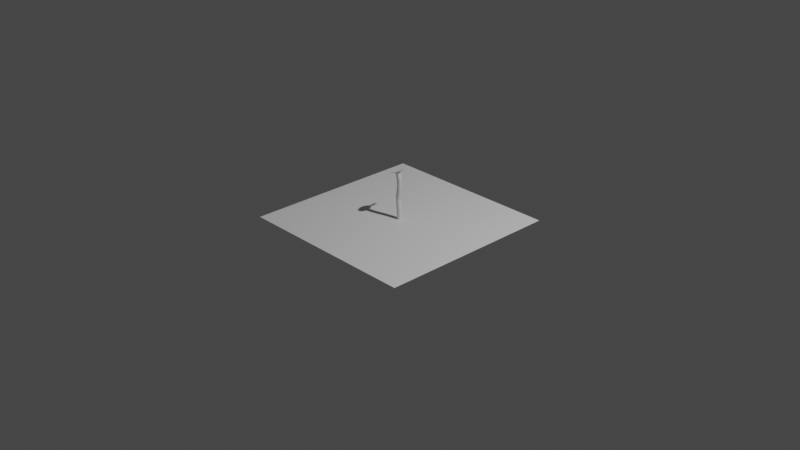 # Source: flower3.blend  (saved by Blender 3.2.14; exported with 4.5.12 LTS)
import bpy
from mathutils import Matrix  # noqa: F401  (used for matrix-valued properties, if any)

bpy.ops.wm.read_factory_settings(use_empty=True)
scene = bpy.context.scene
scene.name = 'Scene'

# ---- collections
col_collection = bpy.data.collections.new('Collection'); scene.collection.children.link(col_collection)

# ---- world
world_world = bpy.data.worlds.new('World'); scene.world = world_world
world_world.use_nodes = True; world_world.node_tree.nodes.clear()
_N = world_world.node_tree.nodes; _L = world_world.node_tree.links
n0 = _N.new('ShaderNodeOutputWorld'); n0.name = 'World Output'; n0.location = (300, 300)
n1 = _N.new('ShaderNodeBackground'); n1.name = 'Background'; n1.location = (10, 300)
n1.inputs[0].default_value = (0.05088, 0.05088, 0.05088, 1.0)
_L.new(n1.outputs[0], n0.inputs[0])
n0.is_active_output = True
world_world.color = (0.05088, 0.05088, 0.05088)
world_world.use_sun_shadow = False
world_world.sun_shadow_jitter_overblur = 0.0

# ---- cameras
cam_camera = bpy.data.cameras.new('Camera')
cam_camera.clip_end = 100.0
cam_camera.ortho_scale = 7.314

# ---- lights
light_light = bpy.data.lights.new('Light', 'POINT')
light_light.transmission_factor = 0.0
light_light.energy = 1000.0
light_light.shadow_soft_size = 0.1
light_light.shadow_maximum_resolution = 0.006
light_light.use_absolute_resolution = True

# ---- meshes
me_plane = bpy.data.meshes.new('Plane')
me_plane.from_pydata([(-1.0, -1.0, 0.0), (1.0, -1.0, 0.0), (-1.0, 1.0, 0.0), (1.0, 1.0, 0.0)], [], [(0, 1, 3, 2)])
_uv = me_plane.uv_layers.new(name='UVMap')
_uv.uv.foreach_set('vector', [0.0, 0.0, 1.0, 0.0, 1.0, 1.0, 0.0, 1.0])
me_plane.update()
me_cylinder_002 = bpy.data.meshes.new('Cylinder.002')
me_cylinder_002.from_pydata([(0.0, 1.0, -1.0), (-2.98e-08, 1.0, 1.0), (0.1893, 0.9819, -1.0), (0.1882, 0.9819, 1.02), (0.3717, 0.9284, -1.0), (0.3696, 0.9284, 1.039), (0.5406, 0.8413, -1.0), (0.5376, 0.8413, 1.057), (0.6901, 0.7237, -1.0), (0.6862, 0.7237, 1.073), (0.8146, 0.5801, -1.0), (0.81, 0.5801, 1.086), (0.9096, 0.4154, -1.0), (0.9046, 0.4154, 1.096), (0.9718, 0.2358, -1.0), (0.9664, 0.2358, 1.103), (0.9989, 0.04758, -1.0), (0.9933, 0.04758, 1.105), (0.9898, -0.1423, -1.0), (0.9843, -0.1423, 1.104), (0.945, -0.3271, -1.0), (0.9397, -0.3271, 1.1), (0.866, -0.5, -1.0), (0.8612, -0.5, 1.091), (0.7557, -0.6549, -1.0), (0.7515, -0.6549, 1.08), (0.6182, -0.7861, -1.0), (0.6147, -0.7861, 1.065), (0.4582, -0.8888, -1.0), (0.4557, -0.8888, 1.048), (0.2817, -0.9595, -1.0), (0.2802, -0.9595, 1.03), (0.09506, -0.9955, -1.0), (0.09453, -0.9955, 1.01), (-0.09506, -0.9955, -1.0), (-0.09453, -0.9955, 0.99), (-0.2817, -0.9595, -1.0), (-0.2802, -0.9595, 0.9703), (-0.4582, -0.8888, -1.0), (-0.4557, -0.8888, 0.9517), (-0.6182, -0.7861, -1.0), (-0.6147, -0.7861, 0.9348), (-0.7557, -0.6549, -1.0), (-0.7515, -0.6549, 0.9203), (-0.866, -0.5, -1.0), (-0.8612, -0.5, 0.9086), (-0.945, -0.3271, -1.0), (-0.9397, -0.3271, 0.9003), (-0.9898, -0.1423, -1.0), (-0.9843, -0.1423, 0.8956), (-0.9989, 0.04758, -1.0), (-0.9933, 0.04758, 0.8946), (-0.9718, 0.2358, -1.0), (-0.9664, 0.2358, 0.8975), (-0.9096, 0.4154, -1.0), (-0.9046, 0.4154, 0.904), (-0.8146, 0.5801, -1.0), (-0.81, 0.5801, 0.9141), (-0.6901, 0.7237, -1.0), (-0.6862, 0.7237, 0.9272), (-0.5406, 0.8413, -1.0), (-0.5376, 0.8413, 0.943), (-0.3717, 0.9284, -1.0), (-0.3696, 0.9284, 0.9608), (-0.1893, 0.9819, -1.0), (-0.1882, 0.9819, 0.98), (-0.5198, 1.0, 3.422), (-0.3372, 0.9819, 3.372), (-0.1613, 0.9284, 3.324), (0.001736, 0.8413, 3.28), (0.1459, 0.7237, 3.24), (0.266, 0.5801, 3.207), (0.3577, 0.4154, 3.182), (0.4176, 0.2358, 3.166), (0.4437, 0.04758, 3.159), (0.435, -0.1423, 3.161), (0.3918, -0.3271, 3.173), (0.3156, -0.5, 3.194), (0.2092, -0.6549, 3.223), (0.07651, -0.7861, 3.259), (-0.07776, -0.8888, 3.301), (-0.248, -0.9595, 3.348), (-0.4281, -0.9955, 3.397), (-0.6115, -0.9955, 3.447), (-0.7915, -0.9595, 3.496), (-0.9618, -0.8888, 3.543), (-1.116, -0.7861, 3.585), (-1.249, -0.6549, 3.621), (-1.355, -0.5, 3.651), (-1.431, -0.3271, 3.671), (-1.475, -0.1423, 3.683), (-1.483, 0.04758, 3.686), (-1.457, 0.2358, 3.678), (-1.397, 0.4154, 3.662), (-1.306, 0.5801, 3.637), (-1.185, 0.7237, 3.604), (-1.041, 0.8413, 3.565), (-0.8783, 0.9284, 3.52), (-0.7023, 0.9819, 3.472), (0.126, 1.0, 5.982), (0.3147, 0.9819, 5.967), (0.4965, 0.9284, 5.953), (0.665, 0.8412, 5.94), (0.814, 0.7237, 5.928), (0.9381, 0.5801, 5.919), (1.033, 0.4154, 5.911), (1.095, 0.2358, 5.906), (1.122, 0.04758, 5.904), (1.113, -0.1423, 5.905), (1.068, -0.3271, 5.908), (0.9894, -0.5, 5.915), (0.8795, -0.6549, 5.923), (0.7423, -0.7861, 5.934), (0.5828, -0.8888, 5.946), (0.4069, -0.9595, 5.96), (0.2208, -0.9955, 5.975), (0.03125, -0.9955, 5.99), (-0.1549, -0.9595, 6.004), (-0.3308, -0.8888, 6.018), (-0.4902, -0.7861, 6.031), (-0.6274, -0.6549, 6.041), (-0.7374, -0.5, 6.05), (-0.8161, -0.3271, 6.056), (-0.8608, -0.1423, 6.06), (-0.8698, 0.04758, 6.06), (-0.8428, 0.2358, 6.058), (-0.7808, 0.4154, 6.053), (-0.6861, 0.5801, 6.046), (-0.5619, 0.7237, 6.036), (-0.413, 0.8412, 6.025), (-0.2445, 0.9284, 6.011), (-0.06265, 0.9819, 5.997), (0.07989, 1.0, 7.666), (0.2631, 0.9819, 7.713), (0.4398, 0.9284, 7.759), (0.6034, 0.8412, 7.801), (0.7481, 0.7237, 7.838), (0.8686, 0.58, 7.869), (0.9607, 0.4154, 7.893), (1.021, 0.2358, 7.909), (1.047, 0.04757, 7.915), (1.038, -0.1423, 7.913), (0.9949, -0.3271, 7.902), (0.9185, -0.5, 7.882), (0.8117, -0.6549, 7.855), (0.6785, -0.7861, 7.82), (0.5236, -0.8888, 7.78), (0.3527, -0.9595, 7.736), (0.1719, -0.9955, 7.69), (-0.01215, -0.9955, 7.642), (-0.1929, -0.9595, 7.596), (-0.3638, -0.8888, 7.551), (-0.5187, -0.7861, 7.512), (-0.6519, -0.6549, 7.477), (-0.7587, -0.5, 7.45), (-0.8351, -0.3271, 7.43), (-0.8785, -0.1423, 7.419), (-0.8873, 0.04758, 7.416), (-0.8611, 0.2358, 7.423), (-0.8009, 0.4154, 7.439), (-0.7089, 0.5801, 7.462), (-0.5883, 0.7237, 7.494), (-0.4436, 0.8412, 7.531), (-0.28, 0.9284, 7.573), (-0.1034, 0.9819, 7.619), (-0.7075, 1.0, 9.142), (-0.5243, 0.9819, 9.19), (-0.3476, 0.9284, 9.235), (-0.184, 0.8412, 9.277), (-0.03931, 0.7237, 9.315), (0.08124, 0.58, 9.346), (0.1733, 0.4154, 9.37), (0.2335, 0.2358, 9.385), (0.2597, 0.04757, 9.392), (0.2509, -0.1423, 9.39), (0.2075, -0.3271, 9.378), (0.1311, -0.5, 9.359), (0.02428, -0.6549, 9.331), (-0.1089, -0.7861, 9.297), (-0.2638, -0.8888, 9.257), (-0.4347, -0.9595, 9.213), (-0.6155, -0.9955, 9.166), (-0.7995, -0.9955, 9.119), (-0.9803, -0.9595, 9.072), (-1.151, -0.8888, 9.028), (-1.306, -0.7861, 8.988), (-1.439, -0.6549, 8.954), (-1.546, -0.5, 8.926), (-1.623, -0.3271, 8.906), (-1.666, -0.1423, 8.895), (-1.675, 0.04758, 8.893), (-1.649, 0.2358, 8.9), (-1.588, 0.4154, 8.915), (-1.496, 0.5801, 8.939), (-1.376, 0.7237, 8.97), (-1.231, 0.8412, 9.007), (-1.067, 0.9284, 9.049), (-0.8908, 0.9819, 9.095), (-0.7214, 1.0, 9.156), (-0.5381, 0.9819, 9.203), (-0.3615, 0.9284, 9.249), (-0.1979, 0.8412, 9.291), (-0.05316, 0.7237, 9.328), (0.06739, 0.58, 9.359), (0.1594, 0.4154, 9.383), (0.2196, 0.2358, 9.399), (0.2458, 0.04757, 9.405), (0.2371, -0.1423, 9.403), (0.1937, -0.3271, 9.392), (0.1172, -0.5, 9.372), (0.01043, -0.6549, 9.345), (-0.1228, -0.7861, 9.31), (-0.2777, -0.8888, 9.27), (-0.4486, -0.9595, 9.226), (-0.6293, -0.9955, 9.179), (-0.8134, -0.9955, 9.132), (-0.9942, -0.9595, 9.085), (-1.165, -0.8888, 9.041), (-1.32, -0.7861, 9.001), (-1.453, -0.6549, 8.967), (-1.56, -0.5, 8.939), (-1.636, -0.3271, 8.92), (-1.68, -0.1423, 8.908), (-1.689, 0.04758, 8.906), (-1.662, 0.2358, 8.913), (-1.602, 0.4154, 8.928), (-1.51, 0.5801, 8.952), (-1.39, 0.7237, 8.983), (-1.245, 0.8412, 9.021), (-1.081, 0.9284, 9.063), (-0.9046, 0.9819, 9.108), (-0.7714, 0.9566, 9.204), (-0.5961, 0.9393, 9.249), (-0.4272, 0.8881, 9.293), (-0.2707, 0.8047, 9.333), (-0.1322, 0.6923, 9.369), (-0.01692, 0.5549, 9.399), (0.07113, 0.3974, 9.422), (0.1287, 0.2255, 9.436), (0.1538, 0.04551, 9.443), (0.1454, -0.1361, 9.441), (0.1039, -0.3129, 9.43), (0.03074, -0.4783, 9.411), (-0.07141, -0.6264, 9.385), (-0.1989, -0.7519, 9.352), (-0.347, -0.8503, 9.314), (-0.5105, -0.9178, 9.272), (-0.6834, -0.9523, 9.227), (-0.8595, -0.9523, 9.182), (-1.032, -0.9178, 9.137), (-1.196, -0.8503, 9.095), (-1.344, -0.7519, 9.057), (-1.471, -0.6264, 9.024), (-1.574, -0.4783, 8.997), (-1.647, -0.3129, 8.978), (-1.688, -0.1361, 8.968), (-1.697, 0.04551, 8.966), (-1.672, 0.2255, 8.972), (-1.614, 0.3974, 8.987), (-1.526, 0.5549, 9.01), (-1.411, 0.6923, 9.039), (-1.272, 0.8047, 9.075), (-1.116, 0.8881, 9.115), (-0.9467, 0.9393, 9.159), (-0.9876, 3.108, 9.417), (-0.4311, 3.053, 9.561), (0.1053, 2.89, 9.699), (0.6022, 2.626, 9.827), (1.042, 2.269, 9.941), (1.408, 1.832, 10.04), (1.687, 1.332, 10.11), (1.87, 0.7866, 10.15), (1.95, 0.2151, 10.17), (1.923, -0.3616, 10.17), (1.791, -0.9227, 10.13), (1.559, -1.448, 10.07), (1.235, -1.918, 9.99), (0.8302, -2.317, 9.886), (0.3599, -2.629, 9.765), (-0.1591, -2.843, 9.631), (-0.7081, -2.953, 9.489), (-1.267, -2.953, 9.345), (-1.816, -2.843, 9.203), (-2.335, -2.629, 9.069), (-2.805, -2.317, 8.948), (-3.21, -1.918, 8.844), (-3.534, -1.448, 8.76), (-3.767, -0.9227, 8.7), (-3.898, -0.3616, 8.666), (-3.925, 0.2151, 8.659), (-3.845, 0.7866, 8.68), (-3.663, 1.332, 8.727), (-3.383, 1.832, 8.799), (-3.017, 2.269, 8.893), (-2.578, 2.626, 9.007), (-2.081, 2.89, 9.135), (-1.544, 3.053, 9.273), (-1.03, 3.108, 9.458), (-0.4732, 3.053, 9.601), (0.06327, 2.89, 9.74), (0.5602, 2.626, 9.868), (0.9997, 2.269, 9.981), (1.366, 1.832, 10.08), (1.645, 1.332, 10.15), (1.828, 0.7866, 10.2), (1.908, 0.2151, 10.22), (1.881, -0.3616, 10.21), (1.749, -0.9227, 10.17), (1.517, -1.448, 10.11), (1.193, -1.918, 10.03), (0.7882, -2.317, 9.927), (0.3178, -2.629, 9.805), (-0.2012, -2.843, 9.672), (-0.7502, -2.953, 9.53), (-1.309, -2.953, 9.386), (-1.858, -2.843, 9.244), (-2.377, -2.629, 9.11), (-2.848, -2.317, 8.989), (-3.252, -1.918, 8.884), (-3.576, -1.448, 8.801), (-3.809, -0.9227, 8.741), (-3.94, -0.3616, 8.707), (-3.967, 0.2151, 8.7), (-3.888, 0.7866, 8.72), (-3.705, 1.332, 8.768), (-3.425, 1.832, 8.84), (-3.059, 2.269, 8.934), (-2.62, 2.626, 9.048), (-2.123, 2.89, 9.176), (-1.586, 3.053, 9.314), (-1.211, 5.558, 9.362), (-0.7174, 5.51, 9.49), (-2.18, 5.366, 9.112), (-1.704, 5.51, 9.235), (-1.248, 5.558, 9.399), (-0.7547, 5.51, 9.526), (-2.217, 5.366, 9.148), (-1.742, 5.51, 9.271), (-1.374, 6.308, 9.329), (-1.074, 6.279, 9.407), (-1.962, 6.191, 9.178), (-1.673, 6.279, 9.252), (-1.396, 6.308, 9.351), (-1.097, 6.279, 9.429), (-1.984, 6.191, 9.2), (-1.696, 6.279, 9.274), (-1.519, 6.561, 9.303), (-1.454, 6.555, 9.32), (-1.648, 6.535, 9.269), (-1.585, 6.555, 9.286), (-1.524, 6.561, 9.307), (-1.459, 6.555, 9.324), (-1.653, 6.535, 9.274), (-1.59, 6.555, 9.291)], [], [(0, 1, 3, 2), (2, 3, 5, 4), (4, 5, 7, 6), (6, 7, 9, 8), (8, 9, 11, 10), (10, 11, 13, 12), (12, 13, 15, 14), (14, 15, 17, 16), (16, 17, 19, 18), (18, 19, 21, 20), (20, 21, 23, 22), (22, 23, 25, 24), (24, 25, 27, 26), (26, 27, 29, 28), (28, 29, 31, 30), (30, 31, 33, 32), (32, 33, 35, 34), (34, 35, 37, 36), (36, 37, 39, 38), (38, 39, 41, 40), (40, 41, 43, 42), (42, 43, 45, 44), (44, 45, 47, 46), (46, 47, 49, 48), (48, 49, 51, 50), (50, 51, 53, 52), (52, 53, 55, 54), (54, 55, 57, 56), (56, 57, 59, 58), (58, 59, 61, 60), (60, 61, 63, 62), (21, 19, 75, 76), (62, 63, 65, 64), (64, 65, 1, 0), (0, 2, 4, 6, 8, 10, 12, 14, 16, 18, 20, 22, 24, 26, 28, 30, 32, 34, 36, 38, 40, 42, 44, 46, 48, 50, 52, 54, 56, 58, 60, 62, 64), (78, 77, 110, 111), (39, 37, 84, 85), (57, 55, 93, 94), (13, 11, 71, 72), (31, 29, 80, 81), (49, 47, 89, 90), (1, 65, 98, 66), (5, 3, 67, 68), (23, 21, 76, 77), (41, 39, 85, 86), (59, 57, 94, 95), (15, 13, 72, 73), (33, 31, 81, 82), (51, 49, 90, 91), (7, 5, 68, 69), (25, 23, 77, 78), (43, 41, 86, 87), (61, 59, 95, 96), (17, 15, 73, 74), (35, 33, 82, 83), (53, 51, 91, 92), (9, 7, 69, 70), (27, 25, 78, 79), (45, 43, 87, 88), (63, 61, 96, 97), (19, 17, 74, 75), (37, 35, 83, 84), (55, 53, 92, 93), (11, 9, 70, 71), (29, 27, 79, 80), (47, 45, 88, 89), (3, 1, 66, 67), (65, 63, 97, 98), (112, 111, 144, 145), (92, 91, 124, 125), (79, 78, 111, 112), (93, 92, 125, 126), (80, 79, 112, 113), (67, 66, 99, 100), (94, 93, 126, 127), (81, 80, 113, 114), (68, 67, 100, 101), (95, 94, 127, 128), (82, 81, 114, 115), (69, 68, 101, 102), (96, 95, 128, 129), (83, 82, 115, 116), (70, 69, 102, 103), (97, 96, 129, 130), (84, 83, 116, 117), (71, 70, 103, 104), (98, 97, 130, 131), (85, 84, 117, 118), (72, 71, 104, 105), (66, 98, 131, 99), (86, 85, 118, 119), (73, 72, 105, 106), (87, 86, 119, 120), (74, 73, 106, 107), (88, 87, 120, 121), (75, 74, 107, 108), (89, 88, 121, 122), (76, 75, 108, 109), (90, 89, 122, 123), (77, 76, 109, 110), (91, 90, 123, 124), (126, 125, 158, 159), (113, 112, 145, 146), (100, 99, 132, 133), (127, 126, 159, 160), (114, 113, 146, 147), (101, 100, 133, 134), (128, 127, 160, 161), (115, 114, 147, 148), (102, 101, 134, 135), (129, 128, 161, 162), (116, 115, 148, 149), (103, 102, 135, 136), (130, 129, 162, 163), (117, 116, 149, 150), (104, 103, 136, 137), (131, 130, 163, 164), (118, 117, 150, 151), (105, 104, 137, 138), (99, 131, 164, 132), (119, 118, 151, 152), (106, 105, 138, 139), (120, 119, 152, 153), (107, 106, 139, 140), (121, 120, 153, 154), (108, 107, 140, 141), (122, 121, 154, 155), (109, 108, 141, 142), (123, 122, 155, 156), (110, 109, 142, 143), (124, 123, 156, 157), (111, 110, 143, 144), (125, 124, 157, 158), (148, 147, 180, 181), (178, 177, 276, 277), (135, 134, 167, 168), (162, 161, 194, 195), (149, 148, 181, 182), (136, 135, 168, 169), (163, 162, 195, 196), (150, 149, 182, 183), (137, 136, 169, 170), (164, 163, 196, 197), (151, 150, 183, 184), (138, 137, 170, 171), (132, 164, 197, 165), (152, 151, 184, 185), (139, 138, 171, 172), (153, 152, 185, 186), (140, 139, 172, 173), (154, 153, 186, 187), (141, 140, 173, 174), (155, 154, 187, 188), (142, 141, 174, 175), (156, 155, 188, 189), (143, 142, 175, 176), (157, 156, 189, 190), (144, 143, 176, 177), (158, 157, 190, 191), (145, 144, 177, 178), (159, 158, 191, 192), (146, 145, 178, 179), (133, 132, 165, 166), (160, 159, 192, 193), (147, 146, 179, 180), (134, 133, 166, 167), (161, 160, 193, 194), (203, 202, 235, 236), (222, 223, 322, 321), (177, 176, 275, 276), (221, 222, 321, 320), (176, 175, 274, 275), (220, 221, 320, 319), (175, 174, 273, 274), (219, 220, 319, 318), (174, 173, 272, 273), (218, 219, 318, 317), (173, 172, 271, 272), (217, 218, 317, 316), (172, 171, 270, 271), (165, 197, 296, 264), (216, 217, 316, 315), (171, 170, 269, 270), (197, 196, 295, 296), (215, 216, 315, 314), (170, 169, 268, 269), (196, 195, 294, 295), (214, 215, 314, 313), (169, 168, 267, 268), (195, 194, 293, 294), (213, 214, 313, 312), (168, 167, 266, 267), (194, 193, 292, 293), (212, 213, 312, 311), (167, 166, 265, 266), (193, 192, 291, 292), (211, 212, 311, 310), (166, 165, 264, 265), (192, 191, 290, 291), (210, 211, 310, 309), (232, 231, 263, 262, 261, 260, 259, 258, 257, 256, 255, 254, 253, 252, 251, 250, 249, 248, 247, 246, 245, 244, 243, 242, 241, 240, 239, 238, 237, 236, 235, 234, 233), (230, 229, 262, 263), (217, 216, 249, 250), (204, 203, 236, 237), (198, 230, 263, 231), (218, 217, 250, 251), (205, 204, 237, 238), (219, 218, 251, 252), (206, 205, 238, 239), (220, 219, 252, 253), (207, 206, 239, 240), (221, 220, 253, 254), (208, 207, 240, 241), (222, 221, 254, 255), (209, 208, 241, 242), (223, 222, 255, 256), (210, 209, 242, 243), (224, 223, 256, 257), (211, 210, 243, 244), (225, 224, 257, 258), (212, 211, 244, 245), (199, 198, 231, 232), (226, 225, 258, 259), (213, 212, 245, 246), (200, 199, 232, 233), (227, 226, 259, 260), (214, 213, 246, 247), (201, 200, 233, 234), (228, 227, 260, 261), (215, 214, 247, 248), (202, 201, 234, 235), (229, 228, 261, 262), (216, 215, 248, 249), (281, 280, 313, 314), (268, 267, 300, 301), (295, 294, 327, 328), (282, 281, 314, 315), (269, 268, 301, 302), (295, 328, 336, 332), (283, 282, 315, 316), (270, 269, 302, 303), (296, 295, 332, 333), (284, 283, 316, 317), (271, 270, 303, 304), (285, 284, 317, 318), (272, 271, 304, 305), (286, 285, 318, 319), (273, 272, 305, 306), (287, 286, 319, 320), (274, 273, 306, 307), (288, 287, 320, 321), (275, 274, 307, 308), (289, 288, 321, 322), (276, 275, 308, 309), (290, 289, 322, 323), (277, 276, 309, 310), (291, 290, 323, 324), (278, 277, 310, 311), (328, 329, 337, 336), (292, 291, 324, 325), (279, 278, 311, 312), (266, 265, 298, 299), (293, 292, 325, 326), (280, 279, 312, 313), (267, 266, 299, 300), (294, 293, 326, 327), (223, 224, 323, 322), (179, 178, 277, 278), (224, 225, 324, 323), (198, 199, 298, 297), (180, 179, 278, 279), (225, 226, 325, 324), (199, 200, 299, 298), (181, 180, 279, 280), (226, 227, 326, 325), (200, 201, 300, 299), (182, 181, 280, 281), (227, 228, 327, 326), (201, 202, 301, 300), (183, 182, 281, 282), (228, 229, 328, 327), (202, 203, 302, 301), (184, 183, 282, 283), (229, 230, 329, 328), (203, 204, 303, 302), (185, 184, 283, 284), (230, 198, 297, 329), (204, 205, 304, 303), (186, 185, 284, 285), (205, 206, 305, 304), (187, 186, 285, 286), (206, 207, 306, 305), (188, 187, 286, 287), (207, 208, 307, 306), (189, 188, 287, 288), (208, 209, 308, 307), (190, 189, 288, 289), (209, 210, 309, 308), (191, 190, 289, 290), (334, 335, 343, 342), (337, 334, 342, 345), (335, 331, 339, 343), (329, 297, 334, 337), (264, 296, 333, 330), (298, 265, 331, 335), (265, 264, 330, 331), (297, 298, 335, 334), (339, 338, 346, 347), (338, 341, 349, 346), (344, 345, 353, 352), (333, 332, 340, 341), (332, 336, 344, 340), (336, 337, 345, 344), (330, 333, 341, 338), (331, 330, 338, 339), (349, 348, 352, 353), (346, 349, 353, 350), (347, 346, 350, 351), (343, 339, 347, 351), (345, 342, 350, 353), (342, 343, 351, 350), (341, 340, 348, 349), (340, 344, 352, 348)])
_uv = me_cylinder_002.uv_layers.new(name='UVMap')
_uv.uv.foreach_set('vector', [1.0, 0.5, 1.0, 1.0, 0.9697, 1.0, 0.9697, 0.5, 0.9697, 0.5, 0.9697, 1.0, 0.9394, 1.0, 0.9394, 0.5, 0.9394, 0.5, 0.9394, 1.0, 0.9091, 1.0, 0.9091, 0.5, 0.9091, 0.5, 0.9091, 1.0, 0.8788, 1.0, 0.8788, 0.5, 0.8788, 0.5, 0.8788, 1.0, 0.8485, 1.0, 0.8485, 0.5, 0.8485, 0.5, 0.8485, 1.0, 0.8182, 1.0, 0.8182, 0.5, 0.8182, 0.5, 0.8182, 1.0, 0.7879, 1.0, 0.7879, 0.5, 0.7879, 0.5, 0.7879, 1.0, 0.7576, 1.0, 0.7576, 0.5, 0.7576, 0.5, 0.7576, 1.0, 0.7273, 1.0, 0.7273, 0.5, 0.7273, 0.5, 0.7273, 1.0, 0.697, 1.0, 0.697, 0.5, 0.697, 0.5, 0.697, 1.0, 0.6667, 1.0, 0.6667, 0.5, 0.6667, 0.5, 0.6667, 1.0, 0.6364, 1.0, 0.6364, 0.5, 0.6364, 0.5, 0.6364, 1.0, 0.6061, 1.0, 0.6061, 0.5, 0.6061, 0.5, 0.6061, 1.0, 0.5758, 1.0, 0.5758, 0.5, 0.5758, 0.5, 0.5758, 1.0, 0.5455, 1.0, 0.5455, 0.5, 0.5455, 0.5, 0.5455, 1.0, 0.5152, 1.0, 0.5152, 0.5, 0.5152, 0.5, 0.5152, 1.0, 0.4848, 1.0, 0.4848, 0.5, 0.4848, 0.5, 0.4848, 1.0, 0.4545, 1.0, 0.4545, 0.5, 0.4545, 0.5, 0.4545, 1.0, 0.4242, 1.0, 0.4242, 0.5, 0.4242, 0.5, 0.4242, 1.0, 0.3939, 1.0, 0.3939, 0.5, 0.3939, 0.5, 0.3939, 1.0, 0.3636, 1.0, 0.3636, 0.5, 0.3636, 0.5, 0.3636, 1.0, 0.3333, 1.0, 0.3333, 0.5, 0.3333, 0.5, 0.3333, 1.0, 0.303, 1.0, 0.303, 0.5, 0.303, 0.5, 0.303, 1.0, 0.2727, 1.0, 0.2727, 0.5, 0.2727, 0.5, 0.2727, 1.0, 0.2424, 1.0, 0.2424, 0.5, 0.2424, 0.5, 0.2424, 1.0, 0.2121, 1.0, 0.2121, 0.5, 0.2121, 0.5, 0.2121, 1.0, 0.1818, 1.0, 0.1818, 0.5, 0.1818, 0.5, 0.1818, 1.0, 0.1515, 1.0, 0.1515, 0.5, 0.1515, 0.5, 0.1515, 1.0, 0.1212, 1.0, 0.1212, 0.5, 0.1212, 0.5, 0.1212, 1.0, 0.09091, 1.0, 0.09091, 0.5, 0.09091, 0.5, 0.09091, 1.0, 0.06061, 1.0, 0.06061, 0.5, 0.697, 1.0, 0.7273, 1.0, 0.7273, 1.0, 0.697, 1.0, 0.06061, 0.5, 0.06061, 1.0, 0.0303, 1.0, 0.0303, 0.5, 0.0303, 0.5, 0.0303, 1.0, 4.47e-07, 1.0, 4.47e-07, 0.5, 0.75, 0.49, 0.7954, 0.4857, 0.8392, 0.4728, 0.8798, 0.4519, 0.9156, 0.4237, 0.9455, 0.3892, 0.9683, 0.3497, 0.9832, 0.3066, 0.9897, 0.2614, 0.9876, 0.2158, 0.9768, 0.1715, 0.9578, 0.13, 0.9314, 0.09283, 0.8984, 0.06135, 0.86, 0.03668, 0.8176, 0.01972, 0.7728, 0.01109, 0.7272, 0.01109, 0.6824, 0.01972, 0.64, 0.03668, 0.6016, 0.06135, 0.5686, 0.09283, 0.5422, 0.13, 0.5232, 0.1715, 0.5124, 0.2158, 0.5103, 0.2614, 0.5168, 0.3066, 0.5317, 0.3497, 0.5545, 0.3892, 0.5844, 0.4237, 0.6202, 0.4519, 0.6608, 0.4728, 0.7046, 0.4857, 0.6364, 1.0, 0.6667, 1.0, 0.6667, 1.0, 0.6364, 1.0, 0.4242, 1.0, 0.4545, 1.0, 0.4545, 1.0, 0.4242, 1.0, 0.1515, 1.0, 0.1818, 1.0, 0.1818, 1.0, 0.1515, 1.0, 0.8182, 1.0, 0.8485, 1.0, 0.8485, 1.0, 0.8182, 1.0, 0.5455, 1.0, 0.5758, 1.0, 0.5758, 1.0, 0.5455, 1.0, 0.2727, 1.0, 0.303, 1.0, 0.303, 1.0, 0.2727, 1.0, 4.47e-07, 1.0, 0.0303, 1.0, 0.0303, 1.0, 4.47e-07, 1.0, 0.9394, 1.0, 0.9697, 1.0, 0.9697, 1.0, 0.9394, 1.0, 0.6667, 1.0, 0.697, 1.0, 0.697, 1.0, 0.6667, 1.0, 0.3939, 1.0, 0.4242, 1.0, 0.4242, 1.0, 0.3939, 1.0, 0.1212, 1.0, 0.1515, 1.0, 0.1515, 1.0, 0.1212, 1.0, 0.7879, 1.0, 0.8182, 1.0, 0.8182, 1.0, 0.7879, 1.0, 0.5152, 1.0, 0.5455, 1.0, 0.5455, 1.0, 0.5152, 1.0, 0.2424, 1.0, 0.2727, 1.0, 0.2727, 1.0, 0.2424, 1.0, 0.9091, 1.0, 0.9394, 1.0, 0.9394, 1.0, 0.9091, 1.0, 0.6364, 1.0, 0.6667, 1.0, 0.6667, 1.0, 0.6364, 1.0, 0.3636, 1.0, 0.3939, 1.0, 0.3939, 1.0, 0.3636, 1.0, 0.09091, 1.0, 0.1212, 1.0, 0.1212, 1.0, 0.09091, 1.0, 0.7576, 1.0, 0.7879, 1.0, 0.7879, 1.0, 0.7576, 1.0, 0.4848, 1.0, 0.5152, 1.0, 0.5152, 1.0, 0.4848, 1.0, 0.2121, 1.0, 0.2424, 1.0, 0.2424, 1.0, 0.2121, 1.0, 0.8788, 1.0, 0.9091, 1.0, 0.9091, 1.0, 0.8788, 1.0, 0.6061, 1.0, 0.6364, 1.0, 0.6364, 1.0, 0.6061, 1.0, 0.3333, 1.0, 0.3636, 1.0, 0.3636, 1.0, 0.3333, 1.0, 0.06061, 1.0, 0.09091, 1.0, 0.09091, 1.0, 0.06061, 1.0, 0.7273, 1.0, 0.7576, 1.0, 0.7576, 1.0, 0.7273, 1.0, 0.4545, 1.0, 0.4848, 1.0, 0.4848, 1.0, 0.4545, 1.0, 0.1818, 1.0, 0.2121, 1.0, 0.2121, 1.0, 0.1818, 1.0, 0.8485, 1.0, 0.8788, 1.0, 0.8788, 1.0, 0.8485, 1.0, 0.5758, 1.0, 0.6061, 1.0, 0.6061, 1.0, 0.5758, 1.0, 0.303, 1.0, 0.3333, 1.0, 0.3333, 1.0, 0.303, 1.0, 0.9697, 1.0, 1.0, 1.0, 1.0, 1.0, 0.9697, 1.0, 0.0303, 1.0, 0.06061, 1.0, 0.06061, 1.0, 0.0303, 1.0, 0.6061, 1.0, 0.6364, 1.0, 0.6364, 1.0, 0.6061, 1.0, 0.2121, 1.0, 0.2424, 1.0, 0.2424, 1.0, 0.2121, 1.0, 0.6061, 1.0, 0.6364, 1.0, 0.6364, 1.0, 0.6061, 1.0, 0.1818, 1.0, 0.2121, 1.0, 0.2121, 1.0, 0.1818, 1.0, 0.5758, 1.0, 0.6061, 1.0, 0.6061, 1.0, 0.5758, 1.0, 0.9697, 1.0, 1.0, 1.0, 1.0, 1.0, 0.9697, 1.0, 0.1515, 1.0, 0.1818, 1.0, 0.1818, 1.0, 0.1515, 1.0, 0.5455, 1.0, 0.5758, 1.0, 0.5758, 1.0, 0.5455, 1.0, 0.9394, 1.0, 0.9697, 1.0, 0.9697, 1.0, 0.9394, 1.0, 0.1212, 1.0, 0.1515, 1.0, 0.1515, 1.0, 0.1212, 1.0, 0.5152, 1.0, 0.5455, 1.0, 0.5455, 1.0, 0.5152, 1.0, 0.9091, 1.0, 0.9394, 1.0, 0.9394, 1.0, 0.9091, 1.0, 0.09091, 1.0, 0.1212, 1.0, 0.1212, 1.0, 0.09091, 1.0, 0.4848, 1.0, 0.5152, 1.0, 0.5152, 1.0, 0.4848, 1.0, 0.8788, 1.0, 0.9091, 1.0, 0.9091, 1.0, 0.8788, 1.0, 0.06061, 1.0, 0.09091, 1.0, 0.09091, 1.0, 0.06061, 1.0, 0.4545, 1.0, 0.4848, 1.0, 0.4848, 1.0, 0.4545, 1.0, 0.8485, 1.0, 0.8788, 1.0, 0.8788, 1.0, 0.8485, 1.0, 0.0303, 1.0, 0.06061, 1.0, 0.06061, 1.0, 0.0303, 1.0, 0.4242, 1.0, 0.4545, 1.0, 0.4545, 1.0, 0.4242, 1.0, 0.8182, 1.0, 0.8485, 1.0, 0.8485, 1.0, 0.8182, 1.0, 4.47e-07, 1.0, 0.0303, 1.0, 0.0303, 1.0, 4.47e-07, 1.0, 0.3939, 1.0, 0.4242, 1.0, 0.4242, 1.0, 0.3939, 1.0, 0.7879, 1.0, 0.8182, 1.0, 0.8182, 1.0, 0.7879, 1.0, 0.3636, 1.0, 0.3939, 1.0, 0.3939, 1.0, 0.3636, 1.0, 0.7576, 1.0, 0.7879, 1.0, 0.7879, 1.0, 0.7576, 1.0, 0.3333, 1.0, 0.3636, 1.0, 0.3636, 1.0, 0.3333, 1.0, 0.7273, 1.0, 0.7576, 1.0, 0.7576, 1.0, 0.7273, 1.0, 0.303, 1.0, 0.3333, 1.0, 0.3333, 1.0, 0.303, 1.0, 0.697, 1.0, 0.7273, 1.0, 0.7273, 1.0, 0.697, 1.0, 0.2727, 1.0, 0.303, 1.0, 0.303, 1.0, 0.2727, 1.0, 0.6667, 1.0, 0.697, 1.0, 0.697, 1.0, 0.6667, 1.0, 0.2424, 1.0, 0.2727, 1.0, 0.2727, 1.0, 0.2424, 1.0, 0.1818, 1.0, 0.2121, 1.0, 0.2121, 1.0, 0.1818, 1.0, 0.5758, 1.0, 0.6061, 1.0, 0.6061, 1.0, 0.5758, 1.0, 0.9697, 1.0, 1.0, 1.0, 1.0, 1.0, 0.9697, 1.0, 0.1515, 1.0, 0.1818, 1.0, 0.1818, 1.0, 0.1515, 1.0, 0.5455, 1.0, 0.5758, 1.0, 0.5758, 1.0, 0.5455, 1.0, 0.9394, 1.0, 0.9697, 1.0, 0.9697, 1.0, 0.9394, 1.0, 0.1212, 1.0, 0.1515, 1.0, 0.1515, 1.0, 0.1212, 1.0, 0.5152, 1.0, 0.5455, 1.0, 0.5455, 1.0, 0.5152, 1.0, 0.9091, 1.0, 0.9394, 1.0, 0.9394, 1.0, 0.9091, 1.0, 0.09091, 1.0, 0.1212, 1.0, 0.1212, 1.0, 0.09091, 1.0, 0.4848, 1.0, 0.5152, 1.0, 0.5152, 1.0, 0.4848, 1.0, 0.8788, 1.0, 0.9091, 1.0, 0.9091, 1.0, 0.8788, 1.0, 0.06061, 1.0, 0.09091, 1.0, 0.09091, 1.0, 0.06061, 1.0, 0.4545, 1.0, 0.4848, 1.0, 0.4848, 1.0, 0.4545, 1.0, 0.8485, 1.0, 0.8788, 1.0, 0.8788, 1.0, 0.8485, 1.0, 0.0303, 1.0, 0.06061, 1.0, 0.06061, 1.0, 0.0303, 1.0, 0.4242, 1.0, 0.4545, 1.0, 0.4545, 1.0, 0.4242, 1.0, 0.8182, 1.0, 0.8485, 1.0, 0.8485, 1.0, 0.8182, 1.0, 4.47e-07, 1.0, 0.0303, 1.0, 0.0303, 1.0, 4.47e-07, 1.0, 0.3939, 1.0, 0.4242, 1.0, 0.4242, 1.0, 0.3939, 1.0, 0.7879, 1.0, 0.8182, 1.0, 0.8182, 1.0, 0.7879, 1.0, 0.3636, 1.0, 0.3939, 1.0, 0.3939, 1.0, 0.3636, 1.0, 0.7576, 1.0, 0.7879, 1.0, 0.7879, 1.0, 0.7576, 1.0, 0.3333, 1.0, 0.3636, 1.0, 0.3636, 1.0, 0.3333, 1.0, 0.7273, 1.0, 0.7576, 1.0, 0.7576, 1.0, 0.7273, 1.0, 0.303, 1.0, 0.3333, 1.0, 0.3333, 1.0, 0.303, 1.0, 0.697, 1.0, 0.7273, 1.0, 0.7273, 1.0, 0.697, 1.0, 0.2727, 1.0, 0.303, 1.0, 0.303, 1.0, 0.2727, 1.0, 0.6667, 1.0, 0.697, 1.0, 0.697, 1.0, 0.6667, 1.0, 0.2424, 1.0, 0.2727, 1.0, 0.2727, 1.0, 0.2424, 1.0, 0.6364, 1.0, 0.6667, 1.0, 0.6667, 1.0, 0.6364, 1.0, 0.2121, 1.0, 0.2424, 1.0, 0.2424, 1.0, 0.2121, 1.0, 0.5152, 1.0, 0.5455, 1.0, 0.5455, 1.0, 0.5152, 1.0, 0.6061, 1.0, 0.6364, 1.0, 0.6364, 1.0, 0.6061, 1.0, 0.9091, 1.0, 0.9394, 1.0, 0.9394, 1.0, 0.9091, 1.0, 0.09091, 1.0, 0.1212, 1.0, 0.1212, 1.0, 0.09091, 1.0, 0.4848, 1.0, 0.5152, 1.0, 0.5152, 1.0, 0.4848, 1.0, 0.8788, 1.0, 0.9091, 1.0, 0.9091, 1.0, 0.8788, 1.0, 0.06061, 1.0, 0.09091, 1.0, 0.09091, 1.0, 0.06061, 1.0, 0.4545, 1.0, 0.4848, 1.0, 0.4848, 1.0, 0.4545, 1.0, 0.8485, 1.0, 0.8788, 1.0, 0.8788, 1.0, 0.8485, 1.0, 0.0303, 1.0, 0.06061, 1.0, 0.06061, 1.0, 0.0303, 1.0, 0.4242, 1.0, 0.4545, 1.0, 0.4545, 1.0, 0.4242, 1.0, 0.8182, 1.0, 0.8485, 1.0, 0.8485, 1.0, 0.8182, 1.0, 4.47e-07, 1.0, 0.0303, 1.0, 0.0303, 1.0, 4.47e-07, 1.0, 0.3939, 1.0, 0.4242, 1.0, 0.4242, 1.0, 0.3939, 1.0, 0.7879, 1.0, 0.8182, 1.0, 0.8182, 1.0, 0.7879, 1.0, 0.3636, 1.0, 0.3939, 1.0, 0.3939, 1.0, 0.3636, 1.0, 0.7576, 1.0, 0.7879, 1.0, 0.7879, 1.0, 0.7576, 1.0, 0.3333, 1.0, 0.3636, 1.0, 0.3636, 1.0, 0.3333, 1.0, 0.7273, 1.0, 0.7576, 1.0, 0.7576, 1.0, 0.7273, 1.0, 0.303, 1.0, 0.3333, 1.0, 0.3333, 1.0, 0.303, 1.0, 0.697, 1.0, 0.7273, 1.0, 0.7273, 1.0, 0.697, 1.0, 0.2727, 1.0, 0.303, 1.0, 0.303, 1.0, 0.2727, 1.0, 0.6667, 1.0, 0.697, 1.0, 0.697, 1.0, 0.6667, 1.0, 0.2424, 1.0, 0.2727, 1.0, 0.2727, 1.0, 0.2424, 1.0, 0.6364, 1.0, 0.6667, 1.0, 0.6667, 1.0, 0.6364, 1.0, 0.2121, 1.0, 0.2424, 1.0, 0.2424, 1.0, 0.2121, 1.0, 0.6061, 1.0, 0.6364, 1.0, 0.6364, 1.0, 0.6061, 1.0, 0.1818, 1.0, 0.2121, 1.0, 0.2121, 1.0, 0.1818, 1.0, 0.5758, 1.0, 0.6061, 1.0, 0.6061, 1.0, 0.5758, 1.0, 0.9697, 1.0, 1.0, 1.0, 1.0, 1.0, 0.9697, 1.0, 0.1515, 1.0, 0.1818, 1.0, 0.1818, 1.0, 0.1515, 1.0, 0.5455, 1.0, 0.5758, 1.0, 0.5758, 1.0, 0.5455, 1.0, 0.9394, 1.0, 0.9697, 1.0, 0.9697, 1.0, 0.9394, 1.0, 0.1212, 1.0, 0.1515, 1.0, 0.1515, 1.0, 0.1212, 1.0, 0.8485, 1.0, 0.8788, 1.0, 0.8788, 1.0, 0.8485, 1.0, 0.2727, 1.0, 0.2424, 1.0, 0.2424, 1.0, 0.2727, 1.0, 0.6364, 1.0, 0.6667, 1.0, 0.6667, 1.0, 0.6364, 1.0, 0.303, 1.0, 0.2727, 1.0, 0.2727, 1.0, 0.303, 1.0, 0.6667, 1.0, 0.697, 1.0, 0.697, 1.0, 0.6667, 1.0, 0.3333, 1.0, 0.303, 1.0, 0.303, 1.0, 0.3333, 1.0, 0.697, 1.0, 0.7273, 1.0, 0.7273, 1.0, 0.697, 1.0, 0.3636, 1.0, 0.3333, 1.0, 0.3333, 1.0, 0.3636, 1.0, 0.7273, 1.0, 0.7576, 1.0, 0.7576, 1.0, 0.7273, 1.0, 0.3939, 1.0, 0.3636, 1.0, 0.3636, 1.0, 0.3939, 1.0, 0.7576, 1.0, 0.7879, 1.0, 0.7879, 1.0, 0.7576, 1.0, 0.4242, 1.0, 0.3939, 1.0, 0.3939, 1.0, 0.4242, 1.0, 0.7879, 1.0, 0.8182, 1.0, 0.8182, 1.0, 0.7879, 1.0, 4.47e-07, 1.0, 0.0303, 1.0, 0.0303, 1.0, 4.47e-07, 1.0, 0.4545, 1.0, 0.4242, 1.0, 0.4242, 1.0, 0.4545, 1.0, 0.8182, 1.0, 0.8485, 1.0, 0.8485, 1.0, 0.8182, 1.0, 0.0303, 1.0, 0.06061, 1.0, 0.06061, 1.0, 0.0303, 1.0, 0.4848, 1.0, 0.4545, 1.0, 0.4545, 1.0, 0.4848, 1.0, 0.8485, 1.0, 0.8788, 1.0, 0.8788, 1.0, 0.8485, 1.0, 0.06061, 1.0, 0.09091, 1.0, 0.09091, 1.0, 0.06061, 1.0, 0.5152, 1.0, 0.4848, 1.0, 0.4848, 1.0, 0.5152, 1.0, 0.8788, 1.0, 0.9091, 1.0, 0.9091, 1.0, 0.8788, 1.0, 0.09091, 1.0, 0.1212, 1.0, 0.1212, 1.0, 0.09091, 1.0, 0.5455, 1.0, 0.5152, 1.0, 0.5152, 1.0, 0.5455, 1.0, 0.9091, 1.0, 0.9394, 1.0, 0.9394, 1.0, 0.9091, 1.0, 0.1212, 1.0, 0.1515, 1.0, 0.1515, 1.0, 0.1212, 1.0, 0.5758, 1.0, 0.5455, 1.0, 0.5455, 1.0, 0.5758, 1.0, 0.9394, 1.0, 0.9697, 1.0, 0.9697, 1.0, 0.9394, 1.0, 0.1515, 1.0, 0.1818, 1.0, 0.1818, 1.0, 0.1515, 1.0, 0.6061, 1.0, 0.5758, 1.0, 0.5758, 1.0, 0.6061, 1.0, 0.9697, 1.0, 1.0, 1.0, 1.0, 1.0, 0.9697, 1.0, 0.1818, 1.0, 0.2121, 1.0, 0.2121, 1.0, 0.1818, 1.0, 0.6364, 1.0, 0.6061, 1.0, 0.6061, 1.0, 0.6364, 1.0, 0.9697, 1.0, 4.47e-07, 1.0, 0.0303, 1.0, 0.06061, 1.0, 0.09091, 1.0, 0.1212, 1.0, 0.1515, 1.0, 0.1818, 1.0, 0.2121, 1.0, 0.2424, 1.0, 0.2727, 1.0, 0.303, 1.0, 0.3333, 1.0, 0.3636, 1.0, 0.3939, 1.0, 0.4242, 1.0, 0.4545, 1.0, 0.4848, 1.0, 0.5152, 1.0, 0.5455, 1.0, 0.5758, 1.0, 0.6061, 1.0, 0.6364, 1.0, 0.6667, 1.0, 0.697, 1.0, 0.7273, 1.0, 0.7576, 1.0, 0.7879, 1.0, 0.8182, 1.0, 0.8485, 1.0, 0.8788, 1.0, 0.9091, 1.0, 0.9394, 1.0, 0.0303, 1.0, 0.06061, 1.0, 0.06061, 1.0, 0.0303, 1.0, 0.4242, 1.0, 0.4545, 1.0, 0.4545, 1.0, 0.4242, 1.0, 0.8182, 1.0, 0.8485, 1.0, 0.8485, 1.0, 0.8182, 1.0, 4.47e-07, 1.0, 0.0303, 1.0, 0.0303, 1.0, 4.47e-07, 1.0, 0.3939, 1.0, 0.4242, 1.0, 0.4242, 1.0, 0.3939, 1.0, 0.7879, 1.0, 0.8182, 1.0, 0.8182, 1.0, 0.7879, 1.0, 0.3636, 1.0, 0.3939, 1.0, 0.3939, 1.0, 0.3636, 1.0, 0.7576, 1.0, 0.7879, 1.0, 0.7879, 1.0, 0.7576, 1.0, 0.3333, 1.0, 0.3636, 1.0, 0.3636, 1.0, 0.3333, 1.0, 0.7273, 1.0, 0.7576, 1.0, 0.7576, 1.0, 0.7273, 1.0, 0.303, 1.0, 0.3333, 1.0, 0.3333, 1.0, 0.303, 1.0, 0.697, 1.0, 0.7273, 1.0, 0.7273, 1.0, 0.697, 1.0, 0.2727, 1.0, 0.303, 1.0, 0.303, 1.0, 0.2727, 1.0, 0.6667, 1.0, 0.697, 1.0, 0.697, 1.0, 0.6667, 1.0, 0.2424, 1.0, 0.2727, 1.0, 0.2727, 1.0, 0.2424, 1.0, 0.6364, 1.0, 0.6667, 1.0, 0.6667, 1.0, 0.6364, 1.0, 0.2121, 1.0, 0.2424, 1.0, 0.2424, 1.0, 0.2121, 1.0, 0.6061, 1.0, 0.6364, 1.0, 0.6364, 1.0, 0.6061, 1.0, 0.1818, 1.0, 0.2121, 1.0, 0.2121, 1.0, 0.1818, 1.0, 0.5758, 1.0, 0.6061, 1.0, 0.6061, 1.0, 0.5758, 1.0, 0.9697, 1.0, 1.0, 1.0, 1.0, 1.0, 0.9697, 1.0, 0.1515, 1.0, 0.1818, 1.0, 0.1818, 1.0, 0.1515, 1.0, 0.5455, 1.0, 0.5758, 1.0, 0.5758, 1.0, 0.5455, 1.0, 0.9394, 1.0, 0.9697, 1.0, 0.9697, 1.0, 0.9394, 1.0, 0.1212, 1.0, 0.1515, 1.0, 0.1515, 1.0, 0.1212, 1.0, 0.5152, 1.0, 0.5455, 1.0, 0.5455, 1.0, 0.5152, 1.0, 0.9091, 1.0, 0.9394, 1.0, 0.9394, 1.0, 0.9091, 1.0, 0.09091, 1.0, 0.1212, 1.0, 0.1212, 1.0, 0.09091, 1.0, 0.4848, 1.0, 0.5152, 1.0, 0.5152, 1.0, 0.4848, 1.0, 0.8788, 1.0, 0.9091, 1.0, 0.9091, 1.0, 0.8788, 1.0, 0.06061, 1.0, 0.09091, 1.0, 0.09091, 1.0, 0.06061, 1.0, 0.4545, 1.0, 0.4848, 1.0, 0.4848, 1.0, 0.4545, 1.0, 0.4848, 1.0, 0.5152, 1.0, 0.5152, 1.0, 0.4848, 1.0, 0.8788, 1.0, 0.9091, 1.0, 0.9091, 1.0, 0.8788, 1.0, 0.06061, 1.0, 0.09091, 1.0, 0.09091, 1.0, 0.06061, 1.0, 0.4545, 1.0, 0.4848, 1.0, 0.4848, 1.0, 0.4545, 1.0, 0.8485, 1.0, 0.8788, 1.0, 0.8788, 1.0, 0.8485, 1.0, 0.06061, 1.0, 0.06061, 1.0, 0.06061, 1.0, 0.06061, 1.0, 0.4242, 1.0, 0.4545, 1.0, 0.4545, 1.0, 0.4242, 1.0, 0.8182, 1.0, 0.8485, 1.0, 0.8485, 1.0, 0.8182, 1.0, 0.0303, 1.0, 0.06061, 1.0, 0.06061, 1.0, 0.0303, 1.0, 0.3939, 1.0, 0.4242, 1.0, 0.4242, 1.0, 0.3939, 1.0, 0.7879, 1.0, 0.8182, 1.0, 0.8182, 1.0, 0.7879, 1.0, 0.3636, 1.0, 0.3939, 1.0, 0.3939, 1.0, 0.3636, 1.0, 0.7576, 1.0, 0.7879, 1.0, 0.7879, 1.0, 0.7576, 1.0, 0.3333, 1.0, 0.3636, 1.0, 0.3636, 1.0, 0.3333, 1.0, 0.7273, 1.0, 0.7576, 1.0, 0.7576, 1.0, 0.7273, 1.0, 0.303, 1.0, 0.3333, 1.0, 0.3333, 1.0, 0.303, 1.0, 0.697, 1.0, 0.7273, 1.0, 0.7273, 1.0, 0.697, 1.0, 0.2727, 1.0, 0.303, 1.0, 0.303, 1.0, 0.2727, 1.0, 0.6667, 1.0, 0.697, 1.0, 0.697, 1.0, 0.6667, 1.0, 0.2424, 1.0, 0.2727, 1.0, 0.2727, 1.0, 0.2424, 1.0, 0.6364, 1.0, 0.6667, 1.0, 0.6667, 1.0, 0.6364, 1.0, 0.2121, 1.0, 0.2424, 1.0, 0.2424, 1.0, 0.2121, 1.0, 0.6061, 1.0, 0.6364, 1.0, 0.6364, 1.0, 0.6061, 1.0, 0.1818, 1.0, 0.2121, 1.0, 0.2121, 1.0, 0.1818, 1.0, 0.5758, 1.0, 0.6061, 1.0, 0.6061, 1.0, 0.5758, 1.0, 0.06061, 1.0, 0.0303, 1.0, 0.0303, 1.0, 0.06061, 1.0, 0.1515, 1.0, 0.1818, 1.0, 0.1818, 1.0, 0.1515, 1.0, 0.5455, 1.0, 0.5758, 1.0, 0.5758, 1.0, 0.5455, 1.0, 0.9394, 1.0, 0.9697, 1.0, 0.9697, 1.0, 0.9394, 1.0, 0.1212, 1.0, 0.1515, 1.0, 0.1515, 1.0, 0.1212, 1.0, 0.5152, 1.0, 0.5455, 1.0, 0.5455, 1.0, 0.5152, 1.0, 0.9091, 1.0, 0.9394, 1.0, 0.9394, 1.0, 0.9091, 1.0, 0.09091, 1.0, 0.1212, 1.0, 0.1212, 1.0, 0.09091, 1.0, 0.2424, 1.0, 0.2121, 1.0, 0.2121, 1.0, 0.2424, 1.0, 0.5758, 1.0, 0.6061, 1.0, 0.6061, 1.0, 0.5758, 1.0, 0.2121, 1.0, 0.1818, 1.0, 0.1818, 1.0, 0.2121, 1.0, 1.0, 1.0, 0.9697, 1.0, 0.9697, 1.0, 1.0, 1.0, 0.5455, 1.0, 0.5758, 1.0, 0.5758, 1.0, 0.5455, 1.0, 0.1818, 1.0, 0.1515, 1.0, 0.1515, 1.0, 0.1818, 1.0, 0.9697, 1.0, 0.9394, 1.0, 0.9394, 1.0, 0.9697, 1.0, 0.5152, 1.0, 0.5455, 1.0, 0.5455, 1.0, 0.5152, 1.0, 0.1515, 1.0, 0.1212, 1.0, 0.1212, 1.0, 0.1515, 1.0, 0.9394, 1.0, 0.9091, 1.0, 0.9091, 1.0, 0.9394, 1.0, 0.4848, 1.0, 0.5152, 1.0, 0.5152, 1.0, 0.4848, 1.0, 0.1212, 1.0, 0.09091, 1.0, 0.09091, 1.0, 0.1212, 1.0, 0.9091, 1.0, 0.8788, 1.0, 0.8788, 1.0, 0.9091, 1.0, 0.4545, 1.0, 0.4848, 1.0, 0.4848, 1.0, 0.4545, 1.0, 0.09091, 1.0, 0.06061, 1.0, 0.06061, 1.0, 0.09091, 1.0, 0.8788, 1.0, 0.8485, 1.0, 0.8485, 1.0, 0.8788, 1.0, 0.4242, 1.0, 0.4545, 1.0, 0.4545, 1.0, 0.4242, 1.0, 0.06061, 1.0, 0.0303, 1.0, 0.0303, 1.0, 0.06061, 1.0, 0.8485, 1.0, 0.8182, 1.0, 0.8182, 1.0, 0.8485, 1.0, 0.3939, 1.0, 0.4242, 1.0, 0.4242, 1.0, 0.3939, 1.0, 0.0303, 1.0, 4.47e-07, 1.0, 4.47e-07, 1.0, 0.0303, 1.0, 0.8182, 1.0, 0.7879, 1.0, 0.7879, 1.0, 0.8182, 1.0, 0.3636, 1.0, 0.3939, 1.0, 0.3939, 1.0, 0.3636, 1.0, 0.7879, 1.0, 0.7576, 1.0, 0.7576, 1.0, 0.7879, 1.0, 0.3333, 1.0, 0.3636, 1.0, 0.3636, 1.0, 0.3333, 1.0, 0.7576, 1.0, 0.7273, 1.0, 0.7273, 1.0, 0.7576, 1.0, 0.303, 1.0, 0.3333, 1.0, 0.3333, 1.0, 0.303, 1.0, 0.7273, 1.0, 0.697, 1.0, 0.697, 1.0, 0.7273, 1.0, 0.2727, 1.0, 0.303, 1.0, 0.303, 1.0, 0.2727, 1.0, 0.697, 1.0, 0.6667, 1.0, 0.6667, 1.0, 0.697, 1.0, 0.2424, 1.0, 0.2727, 1.0, 0.2727, 1.0, 0.2424, 1.0, 0.6667, 1.0, 0.6364, 1.0, 0.6364, 1.0, 0.6667, 1.0, 0.2121, 1.0, 0.2424, 1.0, 0.2424, 1.0, 0.2121, 1.0, 1.0, 1.0, 0.9697, 1.0, 0.9697, 1.0, 1.0, 1.0, 0.0303, 1.0, 4.47e-07, 1.0, 4.47e-07, 1.0, 0.0303, 1.0, 0.9697, 1.0, 0.9697, 1.0, 0.9697, 1.0, 0.9697, 1.0, 0.0303, 1.0, 4.47e-07, 1.0, 4.47e-07, 1.0, 0.0303, 1.0, 4.47e-07, 1.0, 0.0303, 1.0, 0.0303, 1.0, 4.47e-07, 1.0, 0.9697, 1.0, 0.9697, 1.0, 0.9697, 1.0, 0.9697, 1.0, 0.9697, 1.0, 1.0, 1.0, 1.0, 1.0, 0.9697, 1.0, 1.0, 1.0, 0.9697, 1.0, 0.9697, 1.0, 1.0, 1.0, 0.9697, 1.0, 1.0, 1.0, 1.0, 1.0, 0.9697, 1.0, 4.47e-07, 1.0, 0.0303, 1.0, 0.0303, 1.0, 4.47e-07, 1.0, 0.06061, 1.0, 0.0303, 1.0, 0.0303, 1.0, 0.06061, 1.0, 0.0303, 1.0, 0.06061, 1.0, 0.06061, 1.0, 0.0303, 1.0, 0.06061, 1.0, 0.06061, 1.0, 0.06061, 1.0, 0.06061, 1.0, 0.06061, 1.0, 0.0303, 1.0, 0.0303, 1.0, 0.06061, 1.0, 4.47e-07, 1.0, 0.0303, 1.0, 0.0303, 1.0, 4.47e-07, 1.0, 0.9697, 1.0, 1.0, 1.0, 1.0, 1.0, 0.9697, 1.0, 0.0303, 1.0, 0.06061, 1.0, 0.06061, 1.0, 0.0303, 1.0, 4.47e-07, 1.0, 0.0303, 1.0, 0.0303, 1.0, 4.47e-07, 1.0, 0.9697, 1.0, 1.0, 1.0, 1.0, 1.0, 0.9697, 1.0, 0.9697, 1.0, 0.9697, 1.0, 0.9697, 1.0, 0.9697, 1.0, 0.0303, 1.0, 4.47e-07, 1.0, 4.47e-07, 1.0, 0.0303, 1.0, 1.0, 1.0, 0.9697, 1.0, 0.9697, 1.0, 1.0, 1.0, 0.0303, 1.0, 0.06061, 1.0, 0.06061, 1.0, 0.0303, 1.0, 0.06061, 1.0, 0.06061, 1.0, 0.06061, 1.0, 0.06061, 1.0])
me_cylinder_002.update()

# ---- objects
ob_light = bpy.data.objects.new('Light', light_light)
ob_camera = bpy.data.objects.new('Camera', cam_camera)
ob_plane = bpy.data.objects.new('Plane', me_plane)
ob_cylinder = bpy.data.objects.new('Cylinder', me_cylinder_002)

# ---- transforms, parenting, visibility, modifiers, constraints
ob_light.location = (4.076, 1.005, 5.904)
ob_light.rotation_euler = (0.6503, 0.05522, 1.866)
ob_light.lock_rotations_4d = False
ob_light.empty_display_type = 'ARROWS'
ob_light.color = (0.0, 0.0, 0.0, 0.0)
ob_light.lineart.crease_threshold = 0.0
ob_camera.location = (7.359, -6.926, 4.958)
ob_camera.rotation_euler = (1.109, 0.0, 0.8149)
ob_camera.lock_rotations_4d = False
ob_camera.empty_display_type = 'ARROWS'
ob_camera.color = (0.0, 0.0, 0.0, 0.0)
ob_camera.display_type = 'WIRE'
ob_camera.lineart.crease_threshold = 0.0
ob_plane.location = (0.0, 0.0, 0.0)
ob_cylinder.location = (0.0, 0.0, 0.05)
ob_cylinder.scale = (0.025, 0.025, 0.05)

# ---- collection membership
col_collection.objects.link(ob_light)
col_collection.objects.link(ob_camera)
col_collection.objects.link(ob_plane)
col_collection.objects.link(ob_cylinder)

# ---- scene / render settings (as saved in the file)
scene.camera = ob_camera
scene.frame_start = 1; scene.frame_end = 250; scene.frame_set(1)
scene.render.engine = 'BLENDER_EEVEE_NEXT'
scene.cycles.sampling_pattern = 'TABULATED_SOBOL'
scene.cycles.use_light_tree = False
scene.view_settings.view_transform = 'Filmic'
bpy.context.view_layer.update()
